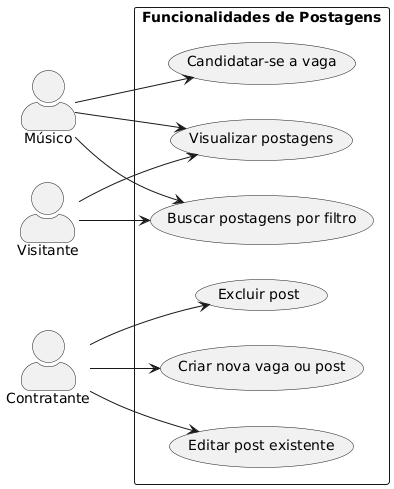

The diagram above was rendered by PlantUML. Its source (embedded in the PNG):
@startuml
left to right direction
skinparam actorStyle awesome
skinparam packageStyle rectangle

actor "Músico" as Musician
actor "Contratante" as Contractor
actor "Visitante" as Guest

rectangle "Funcionalidades de Postagens" {
  usecase "Criar nova vaga ou post" as UC1
  usecase "Editar post existente" as UC2
  usecase "Excluir post" as UC3
  usecase "Visualizar postagens" as UC4
  usecase "Buscar postagens por filtro" as UC5
  usecase "Candidatar-se a vaga" as UC6
}

Contractor --> UC1
Contractor --> UC2
Contractor --> UC3

Musician --> UC4
Musician --> UC5
Musician --> UC6

Guest --> UC4
Guest --> UC5
@enduml